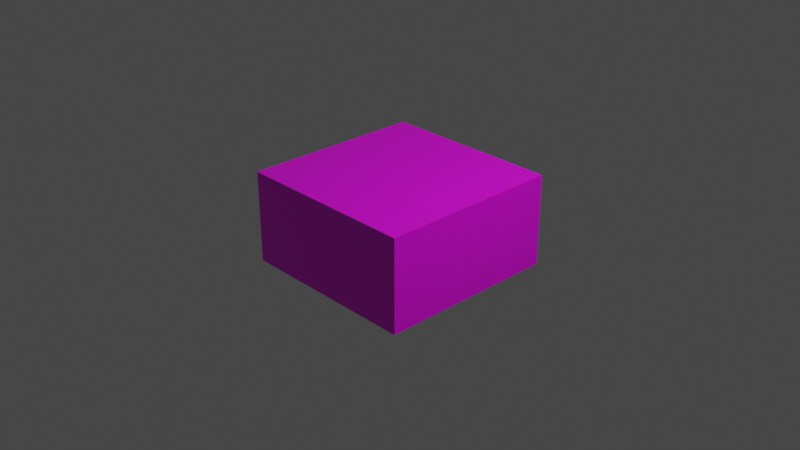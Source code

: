 # Source: wall.blend  (saved by Blender 2.80.75; exported with 4.5.12 LTS)
import bpy
from mathutils import Matrix  # noqa: F401  (used for matrix-valued properties, if any)

bpy.ops.wm.read_factory_settings(use_empty=True)
scene = bpy.context.scene
scene.name = 'Scene'

# ---- collections
col_collection = bpy.data.collections.new('Collection'); scene.collection.children.link(col_collection)

# ---- images (referenced by path relative to the original .blend; pixels are not part of the script)
import os
ASSET_DIR = os.environ.get("B2B_ASSET_DIR", "")  # directory of the original .blend (textures are referenced by path, not embedded)
HERE = os.path.dirname(os.path.abspath(__file__))  # packed textures are extracted next to this script under _unpacked/

def load_image(name, relpath, width, height, colorspace="sRGB"):
    """Load a texture the original file referenced (path relative to the .blend, or extracted next to this script)."""
    p = next((c for c in (os.path.join(HERE, relpath), os.path.join(ASSET_DIR, relpath)) if relpath and os.path.exists(c)), "")
    if p:
        img = bpy.data.images.load(p, check_existing=True)
        img.name = name
    else:  # same state as the original file: an image datablock whose file is absent (Cycles renders it pink)
        img = bpy.data.images.new(name, width, height)
        img.source = "FILE"
        img.filepath = "//" + (relpath or name)
    img.colorspace_settings.name = colorspace
    return img
img_wall_png = load_image('wall.png', 'texturas/pared/wall.png', 1024, 1024, 'sRGB')

# ---- materials (node trees are filled in below, after node groups)
mat_material = bpy.data.materials.new('Material')
mat_material.alpha_threshold = 0.0
mat_material.use_transparent_shadow = False
mat_material.line_color = (0.0, 0.0, 0.0, 1.0)

# ---- material node trees
mat_material.use_nodes = True; mat_material.node_tree.nodes.clear()
_N = mat_material.node_tree.nodes; _L = mat_material.node_tree.links
n0 = _N.new('ShaderNodeOutputMaterial'); n0.name = 'Material Output'; n0.location = (300, 300)
n1 = _N.new('ShaderNodeBsdfPrincipled'); n1.name = 'Principled BSDF'; n1.location = (10, 300)
n1.distribution = 'GGX'
n1.subsurface_method = 'BURLEY'
n1.inputs[2].default_value = 0.4
n1.inputs[3].default_value = 1.45
n1.inputs[27].default_value = (0.0, 0.0, 0.0, 1.0)
n1.inputs[28].default_value = 1.0
n2 = _N.new('ShaderNodeTexImage'); n2.name = 'Image Texture'; n2.location = (-317, 136)
n2.image = img_wall_png
_L.new(n1.outputs[0], n0.inputs[0])
_L.new(n2.outputs[0], n1.inputs[0])
n0.is_active_output = True

# ---- world
world_world = bpy.data.worlds.new('World'); scene.world = world_world
world_world.use_nodes = True; world_world.node_tree.nodes.clear()
_N = world_world.node_tree.nodes; _L = world_world.node_tree.links
n0 = _N.new('ShaderNodeOutputWorld'); n0.name = 'World Output'; n0.location = (300, 300)
n1 = _N.new('ShaderNodeBackground'); n1.name = 'Background'; n1.location = (10, 300)
n1.inputs[0].default_value = (0.05088, 0.05088, 0.05088, 1.0)
_L.new(n1.outputs[0], n0.inputs[0])
n0.is_active_output = True
world_world.color = (0.05088, 0.05088, 0.05088)
world_world.use_sun_shadow = False
world_world.sun_shadow_jitter_overblur = 0.0

# ---- cameras
cam_camera = bpy.data.cameras.new('Camera')
cam_camera.clip_end = 100.0
cam_camera.ortho_scale = 7.314

# ---- lights
light_light = bpy.data.lights.new('Light', 'POINT')
light_light.transmission_factor = 0.0
light_light.energy = 1000.0
light_light.shadow_soft_size = 0.1
light_light.shadow_maximum_resolution = 0.006
light_light.use_absolute_resolution = True

# ---- meshes
me_cube = bpy.data.meshes.new('Cube')
me_cube.from_pydata([(1.0, 1.0, 0.5), (1.0, 1.0, -0.5), (1.0, -1.0, 0.5), (1.0, -1.0, -0.5), (-1.0, 1.0, 0.5), (-1.0, 1.0, -0.5), (-1.0, -1.0, 0.5), (-1.0, -1.0, -0.5)], [], [(0, 4, 6, 2), (3, 2, 6, 7), (7, 6, 4, 5), (5, 1, 3, 7), (1, 0, 2, 3), (5, 4, 0, 1)])
_uv = me_cube.uv_layers.new(name='UVMap')
_uv.uv.foreach_set('vector', [0.2503, 0.3714, 0.5002, 0.3714, 0.5002, 0.8713, 0.2503, 0.8713, 0.2501, 0.3712, 0.2501, 0.1212, 0.5, 0.1212, 0.5, 0.3712, 0.5, 0.3712, 0.5, 0.1212, 0.7499, 0.1212, 0.7499, 0.3712, 0.0001207, 0.8713, 0.0001207, 0.3714, 0.2501, 0.3714, 0.2501, 0.8713, 0.0001207, 0.3712, 0.0001207, 0.1212, 0.2501, 0.1212, 0.2501, 0.3712, 0.7499, 0.3712, 0.7499, 0.1212, 0.9999, 0.1212, 0.9999, 0.3712])
me_cube.materials.append(mat_material)
me_cube.use_remesh_preserve_volume = False
me_cube.use_remesh_preserve_attributes = False
me_cube.use_mirror_vertex_groups = False
me_cube.update()

# ---- objects
ob_cube = bpy.data.objects.new('Cube', me_cube)
ob_light = bpy.data.objects.new('Light', light_light)
ob_camera = bpy.data.objects.new('Camera', cam_camera)

# ---- transforms, parenting, visibility, modifiers, constraints
ob_cube.location = (0.0, 0.0, 0.0)
ob_cube.lock_rotations_4d = False
ob_cube.empty_display_type = 'ARROWS'
ob_cube.lineart.crease_threshold = 0.0
ob_light.location = (4.076, 1.005, 5.904)
ob_light.rotation_euler = (0.6503, 0.05522, 1.866)
ob_light.lock_rotations_4d = False
ob_light.empty_display_type = 'ARROWS'
ob_light.color = (0.0, 0.0, 0.0, 0.0)
ob_light.lineart.crease_threshold = 0.0
ob_camera.location = (7.359, -6.926, 4.958)
ob_camera.rotation_euler = (1.109, 0.0, 0.8149)
ob_camera.lock_rotations_4d = False
ob_camera.empty_display_type = 'ARROWS'
ob_camera.color = (0.0, 0.0, 0.0, 0.0)
ob_camera.display_type = 'WIRE'
ob_camera.lineart.crease_threshold = 0.0

# ---- collection membership
col_collection.objects.link(ob_cube)
col_collection.objects.link(ob_light)
col_collection.objects.link(ob_camera)

# ---- scene / render settings (as saved in the file)
scene.camera = ob_camera
scene.frame_start = 1; scene.frame_end = 250; scene.frame_set(1)
scene.render.engine = 'BLENDER_EEVEE_NEXT'
scene.cycles.use_denoising = False
scene.cycles.samples = 128
scene.cycles.sampling_pattern = 'TABULATED_SOBOL'
scene.cycles.use_adaptive_sampling = False
scene.cycles.use_light_tree = False
scene.view_settings.view_transform = 'Filmic'
bpy.context.view_layer.update()
